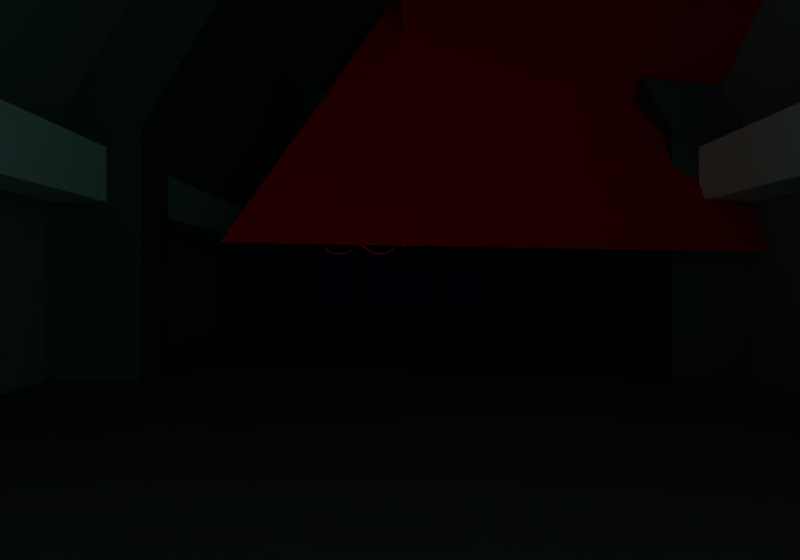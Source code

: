# Source: intro_s5.blend  (saved by Blender 2.79.0; exported with 4.5.12 LTS)
import bpy
from mathutils import Matrix  # noqa: F401  (used for matrix-valued properties, if any)

bpy.ops.wm.read_factory_settings(use_empty=True)
scene = bpy.context.scene
scene.name = 'Scene'

# ---- collections
col_collection_1 = bpy.data.collections.new('Collection 1'); scene.collection.children.link(col_collection_1)

# ---- materials (node trees are filled in below, after node groups)
mat_door = bpy.data.materials.new('door')
mat_door.alpha_threshold = 0.0
mat_door.use_transparent_shadow = False
mat_door.diffuse_color = (0.0, 0.1495, 0.8, 1.0)
mat_door.roughness = 0.5
mat_door_2 = bpy.data.materials.new('door_2')
mat_door_2.alpha_threshold = 0.0
mat_door_2.use_transparent_shadow = False
mat_door_2.diffuse_color = (0.0, 0.06538, 0.3263, 1.0)
mat_door_2.roughness = 0.5
mat_door_3 = bpy.data.materials.new('door_3')
mat_door_3.alpha_threshold = 0.0
mat_door_3.use_transparent_shadow = False
mat_door_3.diffuse_color = (0.07538, 0.1255, 0.8, 1.0)
mat_door_3.specular_color = (0.008241, 0.1505, 1.0)
mat_door_3.roughness = 0.5
mat_door_4 = bpy.data.materials.new('door_4')
mat_door_4.alpha_threshold = 0.0
mat_door_4.use_transparent_shadow = False
mat_door_4.diffuse_color = (0.04478, 0.1407, 0.2019, 1.0)
mat_door_4.roughness = 0.5
mat_door_5 = bpy.data.materials.new('door_5')
mat_door_5.alpha_threshold = 0.0
mat_door_5.use_transparent_shadow = False
mat_door_5.diffuse_color = (0.02682, 0.1092, 0.1788, 1.0)
mat_door_5.roughness = 0.5
mat_door_6 = bpy.data.materials.new('door_6')
mat_door_6.alpha_threshold = 0.0
mat_door_6.use_transparent_shadow = False
mat_door_6.diffuse_color = (0.01588, 0.02413, 0.1282, 1.0)
mat_door_6.roughness = 0.5
mat_beam_001 = bpy.data.materials.new('beam.001')
mat_beam_001.alpha_threshold = 0.0
mat_beam_001.use_transparent_shadow = False
mat_beam_001.diffuse_color = (1.0, 1.0, 1.0, 1.0)
mat_beam_001.roughness = 0.5
mat_beam = bpy.data.materials.new('beam')
mat_beam.alpha_threshold = 0.0
mat_beam.use_transparent_shadow = False
mat_beam.diffuse_color = (0.06997, 0.06997, 0.06997, 1.0)
mat_beam.roughness = 0.5
mat_hangar_1 = bpy.data.materials.new('hangar_1')
mat_hangar_1.alpha_threshold = 0.0
mat_hangar_1.use_transparent_shadow = False
mat_hangar_1.diffuse_color = (0.1424, 0.1424, 0.1424, 1.0)
mat_hangar_1.roughness = 0.5
mat_concrete2 = bpy.data.materials.new('concrete2')
mat_concrete2.alpha_threshold = 0.0
mat_concrete2.use_transparent_shadow = False
mat_concrete2.diffuse_color = (0.2598, 0.2598, 0.2598, 1.0)
mat_concrete2.roughness = 0.5
mat_alarm = bpy.data.materials.new('alarm')
mat_alarm.alpha_threshold = 0.0
mat_alarm.use_transparent_shadow = False
mat_alarm.diffuse_color = (0.01884, 0.01884, 0.01884, 1.0)
mat_alarm.roughness = 0.5
mat_alarm1 = bpy.data.materials.new('alarm1')
mat_alarm1.alpha_threshold = 0.0
mat_alarm1.use_transparent_shadow = False
mat_alarm1.diffuse_color = (0.2883, 0.05438, 0.04849, 1.0)
mat_alarm1.roughness = 0.5
mat_alarm2 = bpy.data.materials.new('alarm2')
mat_alarm2.alpha_threshold = 0.0
mat_alarm2.use_transparent_shadow = False
mat_alarm2.diffuse_color = (0.214, 0.04178, 0.03705, 1.0)
mat_alarm2.roughness = 0.5
mat_light = bpy.data.materials.new('light')
mat_light.alpha_threshold = 0.0
mat_light.use_transparent_shadow = False
mat_light.diffuse_color = (0.8, 0.0007789, 0.0, 1.0)
mat_light.roughness = 0.5
mat_concrete = bpy.data.materials.new('concrete')
mat_concrete.alpha_threshold = 0.0
mat_concrete.use_transparent_shadow = False
mat_concrete.diffuse_color = (0.1193, 0.1193, 0.1193, 1.0)
mat_concrete.roughness = 0.5

# ---- material node trees

# ---- world
world_world = bpy.data.worlds.new('World'); scene.world = world_world
world_world.color = (0.2136, 0.7874, 0.6784)
world_world.use_sun_shadow = False
world_world.sun_shadow_jitter_overblur = 0.0
world_world.cycles.sampling_method = 'MANUAL'

# ---- cameras
cam_camera = bpy.data.cameras.new('Camera')
cam_camera.clip_end = 100.0
cam_camera.lens = 35.0
cam_camera.sensor_width = 32.0
cam_camera.sensor_height = 18.0
cam_camera.display_size = 2.0
cam_camera.dof.focus_distance = 0.0
cam_camera.dof.aperture_fstop = 128.0
cam_camera.dof.aperture_blades = 6

# ---- meshes
me_cube_061 = bpy.data.meshes.new('Cube.061')
me_cube_061.from_pydata([(-7.4, -0.03155, -0.9713), (-7.4, -0.03155, 4.029), (-7.4, 0.7685, -0.9713), (-7.4, 0.7685, 4.029), (7.4, -0.03155, -0.9713), (7.4, -0.03155, 4.029), (7.4, 0.7685, -0.9713), (7.4, 0.7685, 4.029), (-4.334e-09, 0.7685, -0.9713), (-4.334e-09, 0.7685, 4.029), (-4.334e-09, -0.03155, -0.9713), (-4.334e-09, -0.03155, 4.029), (3.7, 0.7685, 4.686), (3.7, -0.03155, -0.9713), (3.7, 0.7685, -0.9713), (3.7, -0.03155, 4.686), (-3.7, 0.7685, -0.9713), (-3.7, -0.03155, 4.686), (-3.7, 0.7685, 4.686), (-3.7, -0.03155, -0.9713), (1.85, 0.7685, -0.9713), (1.85, -0.03155, 4.686), (1.85, 0.7685, 4.686), (1.85, -0.03155, -0.9713), (-1.85, 0.7685, 4.686), (-1.85, -0.03155, -0.9713), (-1.85, 0.7685, -0.9713), (-1.85, -0.03155, 4.686), (-5.55, 0.7685, -0.9713), (-5.55, -0.03155, 4.029), (-5.55, 0.7685, 4.029), (-5.55, -0.03155, -0.9713), (5.55, 0.7685, 4.029), (5.55, -0.03155, -0.9713), (5.55, 0.7685, -0.9713), (5.55, -0.03155, 4.029), (4.625, 0.7685, -0.9713), (4.625, -0.03155, 4.686), (4.625, 0.7685, 4.686), (4.625, -0.03155, -0.9713), (2.775, 0.7685, 4.029), (2.775, -0.03155, -0.9713), (2.775, 0.7685, -0.9713), (2.775, -0.03155, 4.029), (0.925, 0.7685, -0.9713), (0.925, -0.03155, 4.686), (0.925, 0.7685, 4.686), (0.925, -0.03155, -0.9713), (-0.925, 0.7685, 4.686), (-0.925, -0.03155, -0.9713), (-0.925, 0.7685, -0.9713), (-0.925, -0.03155, 4.686), (-2.775, 0.7685, -0.9713), (-2.775, -0.03155, 4.029), (-2.775, 0.7685, 4.029), (-2.775, -0.03155, -0.9713), (-4.625, 0.7685, 4.686), (-4.625, -0.03155, -0.9713), (-4.625, 0.7685, -0.9713), (-4.625, -0.03155, 4.686), (-6.475, 0.7685, -0.9713), (-6.475, -0.03155, 4.029), (-6.475, 0.7685, 4.029), (-6.475, -0.03155, -0.9713), (6.475, 0.7685, 4.029), (6.475, -0.03155, -0.9713), (6.475, 0.7685, -0.9713), (6.475, -0.03155, 4.029), (-7.4, 0.1939, 4.268), (-7.4, 0.543, 4.268), (6.475, 0.543, 4.268), (7.4, 0.543, 4.268), (7.4, 0.1939, 4.268), (-6.475, 0.1939, 4.268), (-0.925, 0.543, 4.925), (-4.334e-09, 0.543, 4.268), (0.925, 0.1939, 4.925), (-4.334e-09, 0.1939, 4.268), (2.775, 0.543, 4.268), (3.7, 0.543, 4.925), (4.625, 0.1939, 4.925), (3.7, 0.1939, 4.925), (-2.775, 0.1939, 4.268), (-3.7, 0.1939, 4.925), (-4.625, 0.543, 4.925), (-3.7, 0.543, 4.925), (2.775, 0.1939, 4.268), (1.85, 0.1939, 4.925), (0.925, 0.543, 4.925), (1.85, 0.543, 4.925), (-2.775, 0.543, 4.268), (-1.85, 0.543, 4.925), (-0.925, 0.1939, 4.925), (-1.85, 0.1939, 4.925), (-4.625, 0.1939, 4.925), (-5.55, 0.1939, 4.268), (-6.475, 0.543, 4.268), (-5.55, 0.543, 4.268), (4.625, 0.543, 4.925), (5.55, 0.543, 4.268), (6.475, 0.1939, 4.268), (5.55, 0.1939, 4.268), (-7.4, 0.1939, 4.494), (-7.4, 0.543, 4.494), (6.475, 0.543, 4.494), (7.4, 0.543, 4.494), (7.4, 0.1939, 4.494), (-6.475, 0.1939, 4.494), (-0.925, 0.543, 5.151), (-4.334e-09, 0.543, 4.494), (0.925, 0.1939, 5.151), (-4.334e-09, 0.1939, 4.494), (2.775, 0.543, 4.494), (3.7, 0.543, 5.151), (4.625, 0.1939, 5.151), (3.7, 0.1939, 5.151), (-2.775, 0.1939, 4.494), (-3.7, 0.1939, 5.151), (-4.625, 0.543, 5.151), (-3.7, 0.543, 5.151), (2.775, 0.1939, 4.494), (1.85, 0.1939, 5.151), (0.925, 0.543, 5.151), (1.85, 0.543, 5.151), (-2.775, 0.543, 4.494), (-1.85, 0.543, 5.151), (-0.925, 0.1939, 5.151), (-1.85, 0.1939, 5.151), (-4.625, 0.1939, 5.151), (-5.55, 0.1939, 4.494), (-6.475, 0.543, 4.494), (-5.55, 0.543, 4.494), (4.625, 0.543, 5.151), (5.55, 0.543, 4.494), (6.475, 0.1939, 4.494), (5.55, 0.1939, 4.494), (-1.388, 0.7685, -0.9713), (-1.388, -0.03155, 4.686), (-1.388, 0.7685, 4.686), (-1.388, -0.03155, -0.9713), (-1.388, 0.1939, 4.925), (-1.388, 0.543, 4.925), (-1.388, 0.1939, 5.151), (-1.388, 0.543, 5.151), (1.387, 0.7685, 4.686), (1.388, -0.03155, -0.9713), (1.388, 0.7685, -0.9713), (1.387, -0.03155, 4.686), (1.387, 0.543, 4.925), (1.387, 0.1939, 4.925), (1.387, 0.543, 5.151), (1.387, 0.1939, 5.151), (4.162, 0.7685, -0.9713), (4.162, -0.03155, 4.686), (4.162, 0.7685, 4.686), (4.162, -0.03155, -0.9713), (4.162, 0.1939, 4.925), (4.162, 0.543, 4.925), (4.162, 0.1939, 5.151), (4.162, 0.543, 5.151), (-4.163, 0.7685, 4.686), (-4.162, -0.03155, -0.9713), (-4.162, 0.7685, -0.9713), (-4.163, -0.03155, 4.686), (-4.163, 0.543, 4.925), (-4.163, 0.1939, 4.925), (-4.163, 0.543, 5.151), (-4.163, 0.1939, 5.151)], [], [(0, 1, 3, 2), (66, 64, 7, 6), (6, 7, 5, 4), (63, 61, 1, 0), (66, 6, 4, 65), (7, 64, 70, 71), (147, 21, 87, 149), (50, 8, 10, 49), (47, 45, 11, 10), (50, 48, 9, 8), (155, 153, 15, 13), (24, 54, 90, 91), (42, 14, 13, 41), (42, 40, 12, 14), (162, 160, 18, 16), (162, 16, 19, 161), (163, 17, 83, 165), (55, 53, 17, 19), (146, 144, 22, 20), (146, 20, 23, 145), (41, 43, 21, 23), (64, 32, 99, 70), (139, 137, 27, 25), (160, 56, 84, 164), (52, 54, 24, 26), (52, 26, 25, 55), (60, 28, 31, 63), (60, 62, 30, 28), (154, 12, 79, 157), (57, 59, 29, 31), (17, 53, 82, 83), (65, 67, 35, 33), (36, 34, 33, 39), (36, 38, 32, 34), (152, 154, 38, 36), (152, 36, 39, 155), (3, 1, 68, 69), (33, 35, 37, 39), (37, 35, 101, 80), (13, 15, 43, 41), (20, 22, 40, 42), (20, 42, 41, 23), (8, 44, 47, 10), (8, 9, 46, 44), (145, 147, 45, 47), (11, 45, 76, 77), (51, 11, 77, 92), (10, 11, 51, 49), (136, 138, 48, 50), (136, 50, 49, 139), (16, 52, 55, 19), (16, 18, 54, 52), (25, 27, 53, 55), (56, 30, 97, 84), (161, 163, 59, 57), (30, 62, 96, 97), (28, 58, 57, 31), (28, 30, 56, 58), (2, 3, 62, 60), (2, 60, 63, 0), (9, 48, 74, 75), (31, 29, 61, 63), (4, 5, 67, 65), (29, 59, 94, 95), (34, 66, 65, 33), (34, 32, 64, 66), (79, 78, 112, 113), (100, 72, 106, 134), (97, 96, 130, 131), (70, 99, 133, 104), (95, 94, 128, 129), (88, 75, 109, 122), (77, 76, 110, 111), (149, 87, 121, 151), (75, 74, 108, 109), (96, 69, 103, 130), (140, 92, 126, 142), (68, 73, 107, 102), (73, 95, 129, 107), (91, 90, 124, 125), (86, 81, 115, 120), (72, 71, 105, 106), (46, 9, 75, 88), (67, 5, 72, 100), (32, 38, 98, 99), (12, 40, 78, 79), (137, 51, 92, 140), (53, 27, 93, 82), (5, 7, 71, 72), (54, 18, 85, 90), (40, 22, 89, 78), (35, 67, 100, 101), (153, 37, 80, 156), (61, 29, 95, 73), (21, 43, 86, 87), (62, 3, 69, 96), (1, 61, 73, 68), (144, 46, 88, 148), (138, 24, 91, 141), (43, 15, 81, 86), (130, 103, 102, 107), (122, 109, 111, 110), (159, 113, 115, 158), (124, 119, 117, 116), (112, 123, 121, 120), (143, 125, 127, 142), (118, 131, 129, 128), (104, 133, 135, 134), (133, 132, 114, 135), (113, 112, 120, 115), (150, 122, 110, 151), (109, 108, 126, 111), (125, 124, 116, 127), (166, 118, 128, 167), (131, 130, 107, 129), (105, 104, 134, 106), (141, 91, 125, 143), (156, 80, 114, 158), (92, 77, 111, 126), (99, 98, 132, 133), (101, 100, 134, 135), (83, 82, 116, 117), (82, 93, 127, 116), (164, 84, 118, 166), (90, 85, 119, 124), (80, 101, 135, 114), (157, 79, 113, 159), (87, 86, 120, 121), (84, 97, 131, 118), (69, 68, 102, 103), (148, 88, 122, 150), (165, 83, 117, 167), (71, 70, 104, 105), (78, 89, 123, 112), (74, 141, 143, 108), (108, 143, 142, 126), (48, 138, 141, 74), (27, 137, 140, 93), (93, 140, 142, 127), (26, 136, 139, 25), (26, 24, 138, 136), (49, 51, 137, 139), (89, 148, 150, 123), (123, 150, 151, 121), (22, 144, 148, 89), (76, 149, 151, 110), (23, 21, 147, 145), (44, 146, 145, 47), (44, 46, 144, 146), (45, 147, 149, 76), (98, 157, 159, 132), (81, 156, 158, 115), (132, 159, 158, 114), (15, 153, 156, 81), (14, 152, 155, 13), (14, 12, 154, 152), (38, 154, 157, 98), (39, 37, 153, 155), (94, 165, 167, 128), (85, 164, 166, 119), (119, 166, 167, 117), (19, 17, 163, 161), (18, 160, 164, 85), (59, 163, 165, 94), (58, 162, 161, 57), (58, 56, 160, 162)])
me_cube_061.polygons.foreach_set('material_index', [0, 0, 0, 0, 0, 0, 4, 0, 0, 0, 3, 0, 0, 0, 0, 0, 4, 0, 0, 0, 0, 0, 3, 0, 0, 0, 0, 0, 0, 0, 1, 0, 0, 0, 0, 0, 0, 0, 1, 0, 0, 0, 0, 0, 3, 1, 1, 0, 0, 0, 0, 0, 0, 0, 3, 0, 0, 0, 0, 0, 0, 0, 0, 1, 0, 0, 0, 0, 0, 0, 2, 0, 2, 5, 0, 0, 5, 0, 0, 0, 2, 0, 0, 0, 0, 0, 4, 1, 0, 0, 0, 0, 4, 0, 1, 0, 0, 0, 0, 1, 0, 0, 0, 0, 0, 0, 0, 0, 0, 0, 0, 0, 0, 0, 0, 0, 0, 5, 2, 0, 0, 2, 2, 0, 0, 2, 0, 2, 0, 0, 0, 5, 0, 0, 0, 0, 0, 4, 5, 0, 0, 3, 0, 0, 0, 5, 3, 0, 0, 4, 0, 5, 0, 4, 0, 0, 0, 3, 5, 0, 0, 3, 0, 4, 0, 0])
me_cube_061.materials.append(mat_door)
me_cube_061.materials.append(mat_door_2)
me_cube_061.materials.append(mat_door_3)
me_cube_061.materials.append(mat_door_4)
me_cube_061.materials.append(mat_door_5)
me_cube_061.materials.append(mat_door_6)
me_cube_061.use_remesh_preserve_volume = False
me_cube_061.use_remesh_preserve_attributes = False
me_cube_061.use_mirror_vertex_groups = False
me_cube_061.update()
me_cube_060 = bpy.data.meshes.new('Cube.060')
me_cube_060.from_pydata([(-7.4, -0.03155, -1.0), (-7.4, -0.03155, 4.0), (-7.4, 0.7685, -1.0), (-7.4, 0.7685, 4.0), (7.4, -0.03155, -1.0), (7.4, -0.03155, 4.0), (7.4, 0.7685, -1.0), (7.4, 0.7685, 4.0), (0.0, 0.7685, -1.0), (0.0, 0.7685, 4.0), (0.0, -0.03155, -1.0), (0.0, -0.03155, 4.0), (3.7, 0.7685, 3.352), (3.7, -0.03155, -1.0), (3.7, 0.7685, -1.0), (3.7, -0.03155, 3.352), (-3.7, 0.7685, -1.0), (-3.7, -0.03155, 3.352), (-3.7, 0.7685, 3.352), (-3.7, -0.03155, -1.0), (1.85, 0.7685, -1.0), (1.85, -0.03155, 3.352), (1.85, 0.7685, 3.352), (1.85, -0.03155, -1.0), (-1.85, 0.7685, 3.352), (-1.85, -0.03155, -1.0), (-1.85, 0.7685, -1.0), (-1.85, -0.03155, 3.352), (-5.55, 0.7685, -1.0), (-5.55, -0.03155, 4.0), (-5.55, 0.7685, 4.0), (-5.55, -0.03155, -1.0), (5.55, 0.7685, 4.0), (5.55, -0.03155, -1.0), (5.55, 0.7685, -1.0), (5.55, -0.03155, 4.0), (4.625, 0.7685, -1.0), (4.625, -0.03155, 3.352), (4.625, 0.7685, 3.352), (4.625, -0.03155, -1.0), (2.775, 0.7685, 4.0), (2.775, -0.03155, -1.0), (2.775, 0.7685, -1.0), (2.775, -0.03155, 4.0), (0.925, 0.7685, -1.0), (0.925, -0.03155, 3.352), (0.925, 0.7685, 3.352), (0.925, -0.03155, -1.0), (-0.925, 0.7685, 3.352), (-0.925, -0.03155, -1.0), (-0.925, 0.7685, -1.0), (-0.925, -0.03155, 3.352), (-2.775, 0.7685, -1.0), (-2.775, -0.03155, 4.0), (-2.775, 0.7685, 4.0), (-2.775, -0.03155, -1.0), (-4.625, 0.7685, 3.352), (-4.625, -0.03155, -1.0), (-4.625, 0.7685, -1.0), (-4.625, -0.03155, 3.352), (-6.475, 0.7685, -1.0), (-6.475, -0.03155, 4.0), (-6.475, 0.7685, 4.0), (-6.475, -0.03155, -1.0), (6.475, 0.7685, 4.0), (6.475, -0.03155, -1.0), (6.475, 0.7685, -1.0), (6.475, -0.03155, 4.0), (-7.4, 0.1939, 4.239), (-7.4, 0.543, 4.239), (6.475, 0.543, 4.239), (7.4, 0.543, 4.239), (7.4, 0.1939, 4.239), (-6.475, 0.1939, 4.239), (-0.925, 0.543, 3.591), (0.0, 0.543, 4.239), (0.925, 0.1939, 3.591), (0.0, 0.1939, 4.239), (2.775, 0.543, 4.239), (3.7, 0.543, 3.591), (4.625, 0.1939, 3.591), (3.7, 0.1939, 3.591), (-2.775, 0.1939, 4.239), (-3.7, 0.1939, 3.591), (-4.625, 0.543, 3.591), (-3.7, 0.543, 3.591), (2.775, 0.1939, 4.239), (1.85, 0.1939, 3.591), (0.925, 0.543, 3.591), (1.85, 0.543, 3.591), (-2.775, 0.543, 4.239), (-1.85, 0.543, 3.591), (-0.925, 0.1939, 3.591), (-1.85, 0.1939, 3.591), (-4.625, 0.1939, 3.591), (-5.55, 0.1939, 4.239), (-6.475, 0.543, 4.239), (-5.55, 0.543, 4.239), (4.625, 0.543, 3.591), (5.55, 0.543, 4.239), (6.475, 0.1939, 4.239), (5.55, 0.1939, 4.239), (-7.4, 0.1939, 4.466), (-7.4, 0.543, 4.466), (6.475, 0.543, 4.466), (7.4, 0.543, 4.466), (7.4, 0.1939, 4.466), (-6.475, 0.1939, 4.466), (-0.925, 0.543, 3.818), (0.0, 0.543, 4.466), (0.925, 0.1939, 3.818), (0.0, 0.1939, 4.466), (2.775, 0.543, 4.466), (3.7, 0.543, 3.818), (4.625, 0.1939, 3.818), (3.7, 0.1939, 3.818), (-2.775, 0.1939, 4.466), (-3.7, 0.1939, 3.818), (-4.625, 0.543, 3.818), (-3.7, 0.543, 3.818), (2.775, 0.1939, 4.466), (1.85, 0.1939, 3.818), (0.925, 0.543, 3.818), (1.85, 0.543, 3.818), (-2.775, 0.543, 4.466), (-1.85, 0.543, 3.818), (-0.925, 0.1939, 3.818), (-1.85, 0.1939, 3.818), (-4.625, 0.1939, 3.818), (-5.55, 0.1939, 4.466), (-6.475, 0.543, 4.466), (-5.55, 0.543, 4.466), (4.625, 0.543, 3.818), (5.55, 0.543, 4.466), (6.475, 0.1939, 4.466), (5.55, 0.1939, 4.466), (-2.312, 0.7685, 3.676), (-2.312, -0.03155, -1.0), (-2.312, 0.7685, -1.0), (-2.312, -0.03155, 3.676), (-2.312, 0.543, 3.915), (-2.312, 0.1939, 3.915), (-2.312, 0.543, 4.142), (-2.312, 0.1939, 4.142), (-3.238, 0.7685, -1.0), (-3.238, -0.03155, 3.676), (-3.238, 0.7685, 3.676), (-3.238, -0.03155, -1.0), (-3.238, 0.1939, 3.915), (-3.238, 0.543, 3.915), (-3.238, 0.1939, 4.142), (-3.238, 0.543, 4.142), (0.4625, 0.7685, -1.0), (0.4625, -0.03155, 3.676), (0.4625, 0.7685, 3.676), (0.4625, -0.03155, -1.0), (0.4625, 0.1939, 3.915), (0.4625, 0.543, 3.915), (0.4625, 0.1939, 4.142), (0.4625, 0.543, 4.142), (-0.4625, 0.7685, 3.676), (-0.4625, -0.03155, -1.0), (-0.4625, 0.7685, -1.0), (-0.4625, -0.03155, 3.676), (-0.4625, 0.543, 3.915), (-0.4625, 0.1939, 3.915), (-0.4625, 0.543, 4.142), (-0.4625, 0.1939, 4.142), (2.312, 0.7685, -1.0), (2.312, -0.03155, 3.676), (2.312, 0.7685, 3.676), (2.312, -0.03155, -1.0), (2.312, 0.1939, 3.915), (2.312, 0.543, 3.915), (2.312, 0.1939, 4.142), (2.312, 0.543, 4.142), (3.238, 0.7685, 3.676), (3.238, -0.03155, -1.0), (3.238, 0.7685, -1.0), (3.238, -0.03155, 3.676), (3.238, 0.543, 3.915), (3.238, 0.1939, 3.915), (3.238, 0.543, 4.142), (3.238, 0.1939, 4.142), (5.088, 0.7685, 3.676), (5.088, -0.03155, -1.0), (5.088, 0.7685, -1.0), (5.088, -0.03155, 3.676), (5.088, 0.543, 3.915), (5.088, 0.1939, 3.915), (5.088, 0.543, 4.142), (5.088, 0.1939, 4.142)], [], [(0, 1, 3, 2), (66, 64, 7, 6), (6, 7, 5, 4), (63, 61, 1, 0), (66, 6, 4, 65), (7, 64, 70, 71), (45, 21, 87, 76), (162, 8, 10, 161), (155, 153, 11, 10), (162, 160, 9, 8), (39, 37, 15, 13), (136, 54, 90, 140), (178, 14, 13, 177), (178, 176, 12, 14), (58, 56, 18, 16), (58, 16, 19, 57), (59, 17, 83, 94), (147, 145, 17, 19), (44, 46, 22, 20), (44, 20, 23, 47), (171, 169, 21, 23), (64, 32, 99, 70), (49, 51, 27, 25), (18, 56, 84, 85), (138, 136, 24, 26), (138, 26, 25, 137), (60, 28, 31, 63), (60, 62, 30, 28), (38, 12, 79, 98), (57, 59, 29, 31), (145, 53, 82, 148), (65, 67, 35, 33), (186, 34, 33, 185), (186, 184, 32, 34), (14, 12, 38, 36), (14, 36, 39, 13), (3, 1, 68, 69), (185, 187, 37, 39), (187, 35, 101, 189), (177, 179, 43, 41), (168, 170, 40, 42), (168, 42, 41, 171), (152, 44, 47, 155), (152, 154, 46, 44), (23, 21, 45, 47), (153, 45, 76, 156), (163, 11, 77, 165), (161, 163, 51, 49), (26, 24, 48, 50), (26, 50, 49, 25), (144, 52, 55, 147), (144, 146, 54, 52), (137, 139, 53, 55), (56, 30, 97, 84), (19, 17, 59, 57), (30, 62, 96, 97), (28, 58, 57, 31), (28, 30, 56, 58), (2, 3, 62, 60), (2, 60, 63, 0), (160, 48, 74, 164), (31, 29, 61, 63), (4, 5, 67, 65), (29, 59, 94, 95), (34, 66, 65, 33), (34, 32, 64, 66), (180, 78, 112, 182), (100, 72, 106, 134), (97, 96, 130, 131), (70, 99, 133, 104), (95, 94, 128, 129), (157, 75, 109, 159), (156, 76, 110, 158), (76, 87, 121, 110), (164, 74, 108, 166), (96, 69, 103, 130), (93, 92, 126, 127), (68, 73, 107, 102), (73, 95, 129, 107), (140, 90, 124, 142), (181, 81, 115, 183), (72, 71, 105, 106), (154, 9, 75, 157), (67, 5, 72, 100), (184, 38, 98, 188), (176, 40, 78, 180), (27, 51, 92, 93), (139, 27, 93, 141), (5, 7, 71, 72), (146, 18, 85, 149), (170, 22, 89, 173), (35, 67, 100, 101), (15, 37, 80, 81), (61, 29, 95, 73), (169, 43, 86, 172), (62, 3, 69, 96), (1, 61, 73, 68), (22, 46, 88, 89), (48, 24, 91, 74), (179, 15, 81, 181), (130, 103, 102, 107), (159, 109, 111, 158), (132, 113, 115, 114), (151, 119, 117, 150), (175, 123, 121, 174), (108, 125, 127, 126), (118, 131, 129, 128), (104, 133, 135, 134), (190, 132, 114, 191), (182, 112, 120, 183), (123, 122, 110, 121), (166, 108, 126, 167), (142, 124, 116, 143), (119, 118, 128, 117), (131, 130, 107, 129), (105, 104, 134, 106), (74, 91, 125, 108), (81, 80, 114, 115), (165, 77, 111, 167), (188, 98, 132, 190), (101, 100, 134, 135), (148, 82, 116, 150), (141, 93, 127, 143), (85, 84, 118, 119), (149, 85, 119, 151), (189, 101, 135, 191), (98, 79, 113, 132), (172, 86, 120, 174), (84, 97, 131, 118), (69, 68, 102, 103), (89, 88, 122, 123), (94, 83, 117, 128), (71, 70, 104, 105), (173, 89, 123, 175), (82, 141, 143, 116), (125, 142, 143, 127), (53, 139, 141, 82), (91, 140, 142, 125), (25, 27, 139, 137), (52, 138, 137, 55), (52, 54, 136, 138), (24, 136, 140, 91), (90, 149, 151, 124), (83, 148, 150, 117), (124, 151, 150, 116), (54, 146, 149, 90), (16, 18, 146, 144), (16, 144, 147, 19), (17, 145, 148, 83), (55, 53, 145, 147), (122, 159, 158, 110), (46, 154, 157, 88), (77, 156, 158, 111), (88, 157, 159, 122), (11, 153, 156, 77), (8, 9, 154, 152), (8, 152, 155, 10), (47, 45, 153, 155), (92, 165, 167, 126), (109, 166, 167, 111), (75, 164, 166, 109), (9, 160, 164, 75), (10, 11, 163, 161), (51, 163, 165, 92), (50, 48, 160, 162), (50, 162, 161, 49), (78, 173, 175, 112), (87, 172, 174, 121), (112, 175, 174, 120), (21, 169, 172, 87), (40, 170, 173, 78), (20, 168, 171, 23), (20, 22, 170, 168), (41, 43, 169, 171), (113, 182, 183, 115), (43, 179, 181, 86), (12, 176, 180, 79), (86, 181, 183, 120), (79, 180, 182, 113), (13, 15, 179, 177), (42, 40, 176, 178), (42, 178, 177, 41), (80, 189, 191, 114), (99, 188, 190, 133), (133, 190, 191, 135), (32, 184, 188, 99), (37, 187, 189, 80), (33, 35, 187, 185), (36, 38, 184, 186), (36, 186, 185, 39)])
me_cube_060.polygons.foreach_set('material_index', [0, 0, 0, 0, 0, 0, 1, 0, 3, 0, 0, 0, 0, 0, 0, 0, 1, 0, 0, 0, 0, 0, 0, 0, 0, 0, 0, 0, 0, 0, 4, 0, 0, 0, 0, 0, 0, 0, 1, 3, 0, 0, 0, 0, 0, 1, 4, 0, 0, 0, 0, 0, 3, 0, 0, 0, 0, 0, 0, 0, 0, 0, 0, 1, 0, 0, 0, 0, 0, 0, 2, 0, 2, 2, 0, 0, 2, 0, 0, 0, 2, 0, 0, 0, 0, 0, 1, 1, 0, 0, 0, 0, 1, 0, 4, 0, 0, 0, 0, 1, 0, 0, 0, 0, 0, 0, 0, 0, 0, 0, 0, 0, 0, 0, 0, 0, 0, 2, 5, 0, 0, 5, 2, 0, 0, 2, 0, 5, 0, 0, 0, 2, 0, 0, 5, 0, 4, 0, 0, 0, 0, 0, 0, 2, 0, 0, 0, 0, 1, 3, 0, 0, 5, 0, 4, 0, 0, 0, 2, 0, 0, 0, 3, 1, 0, 0, 0, 2, 0, 1, 0, 0, 0, 3, 0, 4, 0, 5, 0, 0, 0, 0, 2, 0, 0, 0, 1, 0, 0, 0])
me_cube_060.materials.append(mat_door)
me_cube_060.materials.append(mat_door_2)
me_cube_060.materials.append(mat_door_3)
me_cube_060.materials.append(mat_door_4)
me_cube_060.materials.append(mat_door_5)
me_cube_060.materials.append(mat_door_6)
me_cube_060.use_remesh_preserve_volume = False
me_cube_060.use_remesh_preserve_attributes = False
me_cube_060.use_mirror_vertex_groups = False
me_cube_060.update()
me_cube_059 = bpy.data.meshes.new('Cube.059')
me_cube_059.from_pydata([(-1.0, -1.0, -1.0), (-1.0, -1.0, 1.0), (-1.0, 1.0, -1.0), (-1.0, 1.0, 1.0), (1.0, -1.0, -1.0), (1.0, -1.0, 1.0), (1.0, 1.0, -1.0), (1.0, 1.0, 1.0)], [], [(0, 1, 3, 2), (2, 3, 7, 6), (6, 7, 5, 4), (4, 5, 1, 0), (2, 6, 4, 0), (7, 3, 1, 5)])
_uv = me_cube_059.uv_layers.new(name='UVMap')
_uv.uv.foreach_set('vector', [0.0, -10.0, 1.0, -10.0, 1.0, 10.0, 0.0, 10.0, 0.0, -10.0, 1.0, -10.0, 1.0, 10.0, 0.0, 10.0, 0.0, -10.0, 1.0, -10.0, 1.0, 10.0, 0.0, 10.0, 0.0, -10.0, 1.0, -10.0, 1.0, 10.0, 0.0, 10.0, 0.0, -10.0, 1.0, -10.0, 1.0, 10.0, 0.0, 10.0, 0.0, -10.0, 1.0, -10.0, 1.0, 10.0, 0.0, 10.0])
me_cube_059.materials.append(mat_beam_001)
me_cube_059.use_remesh_preserve_volume = False
me_cube_059.use_remesh_preserve_attributes = False
me_cube_059.use_mirror_vertex_groups = False
me_cube_059.update()
me_cube_058 = bpy.data.meshes.new('Cube.058')
me_cube_058.from_pydata([(-1.0, -1.0, -1.0), (-1.0, -1.0, 1.0), (-1.0, 1.0, -1.0), (-1.0, 1.0, 1.0), (1.0, -1.0, -1.0), (1.0, -1.0, 1.0), (1.0, 1.0, -1.0), (1.0, 1.0, 1.0)], [], [(0, 1, 3, 2), (2, 3, 7, 6), (6, 7, 5, 4), (4, 5, 1, 0), (2, 6, 4, 0), (7, 3, 1, 5)])
_uv = me_cube_058.uv_layers.new(name='UVMap')
_uv.uv.foreach_set('vector', [0.0, -10.0, 1.0, -10.0, 1.0, 10.0, 0.0, 10.0, 0.0, -10.0, 1.0, -10.0, 1.0, 10.0, 0.0, 10.0, 0.0, -10.0, 1.0, -10.0, 1.0, 10.0, 0.0, 10.0, 0.0, -10.0, 1.0, -10.0, 1.0, 10.0, 0.0, 10.0, 0.0, -10.0, 1.0, -10.0, 1.0, 10.0, 0.0, 10.0, 0.0, -10.0, 1.0, -10.0, 1.0, 10.0, 0.0, 10.0])
me_cube_058.materials.append(mat_beam_001)
me_cube_058.use_remesh_preserve_volume = False
me_cube_058.use_remesh_preserve_attributes = False
me_cube_058.use_mirror_vertex_groups = False
me_cube_058.update()
me_cube_057 = bpy.data.meshes.new('Cube.057')
me_cube_057.from_pydata([(-1.0, -1.0, -1.0), (-1.0, -1.0, 5.0), (-1.0, 1.0, -1.0), (-1.0, 1.0, 5.0), (1.0, -1.0, -1.0), (1.0, -1.0, 5.0), (1.0, 1.0, -1.0), (1.0, 1.0, 5.0), (-4.0, -1.0, 10.0), (-4.0, 1.0, 10.0), (-2.0, 1.0, 10.0), (-2.0, -1.0, 10.0)], [], [(0, 1, 3, 2), (2, 3, 7, 6), (6, 7, 5, 4), (4, 5, 1, 0), (2, 6, 4, 0), (5, 7, 10, 11), (10, 9, 8, 11), (3, 1, 8, 9), (1, 5, 11, 8), (7, 3, 9, 10)])
me_cube_057.materials.append(mat_beam)
me_cube_057.use_remesh_preserve_volume = False
me_cube_057.use_remesh_preserve_attributes = False
me_cube_057.use_mirror_vertex_groups = False
me_cube_057.update()
me_cube_056 = bpy.data.meshes.new('Cube.056')
me_cube_056.from_pydata([(-1.0, -1.0, -1.0), (-1.0, -1.0, 5.0), (-1.0, 1.0, -1.0), (-1.0, 1.0, 5.0), (1.0, -1.0, -1.0), (1.0, -1.0, 5.0), (1.0, 1.0, -1.0), (1.0, 1.0, 5.0), (-4.0, -1.0, 10.0), (-4.0, 1.0, 10.0), (-2.0, 1.0, 10.0), (-2.0, -1.0, 10.0)], [], [(0, 1, 3, 2), (2, 3, 7, 6), (6, 7, 5, 4), (4, 5, 1, 0), (2, 6, 4, 0), (5, 7, 10, 11), (10, 9, 8, 11), (3, 1, 8, 9), (1, 5, 11, 8), (7, 3, 9, 10)])
me_cube_056.materials.append(mat_beam)
me_cube_056.use_remesh_preserve_volume = False
me_cube_056.use_remesh_preserve_attributes = False
me_cube_056.use_mirror_vertex_groups = False
me_cube_056.update()
me_cube_055 = bpy.data.meshes.new('Cube.055')
me_cube_055.from_pydata([(-1.0, -1.0, -1.0), (-1.0, -1.0, 5.0), (-1.0, 1.0, -1.0), (-1.0, 1.0, 5.0), (1.0, -1.0, -1.0), (1.0, -1.0, 5.0), (1.0, 1.0, -1.0), (1.0, 1.0, 5.0), (-4.0, -1.0, 10.0), (-4.0, 1.0, 10.0), (-2.0, 1.0, 10.0), (-2.0, -1.0, 10.0)], [], [(0, 1, 3, 2), (2, 3, 7, 6), (6, 7, 5, 4), (4, 5, 1, 0), (2, 6, 4, 0), (5, 7, 10, 11), (10, 9, 8, 11), (3, 1, 8, 9), (1, 5, 11, 8), (7, 3, 9, 10)])
me_cube_055.materials.append(mat_beam)
me_cube_055.use_remesh_preserve_volume = False
me_cube_055.use_remesh_preserve_attributes = False
me_cube_055.use_mirror_vertex_groups = False
me_cube_055.update()
me_cube_054 = bpy.data.meshes.new('Cube.054')
me_cube_054.from_pydata([(-1.0, -1.0, -1.0), (-1.0, -1.0, 5.0), (-1.0, 1.0, -1.0), (-1.0, 1.0, 5.0), (1.0, -1.0, -1.0), (1.0, -1.0, 5.0), (1.0, 1.0, -1.0), (1.0, 1.0, 5.0), (-4.0, -1.0, 10.0), (-4.0, 1.0, 10.0), (-2.0, 1.0, 10.0), (-2.0, -1.0, 10.0)], [], [(0, 1, 3, 2), (2, 3, 7, 6), (6, 7, 5, 4), (4, 5, 1, 0), (2, 6, 4, 0), (5, 7, 10, 11), (10, 9, 8, 11), (3, 1, 8, 9), (1, 5, 11, 8), (7, 3, 9, 10)])
me_cube_054.materials.append(mat_beam)
me_cube_054.use_remesh_preserve_volume = False
me_cube_054.use_remesh_preserve_attributes = False
me_cube_054.use_mirror_vertex_groups = False
me_cube_054.update()
me_cube_053 = bpy.data.meshes.new('Cube.053')
me_cube_053.from_pydata([(-1.0, -1.0, -1.0), (-1.0, -1.0, 5.0), (-1.0, 1.0, -1.0), (-1.0, 1.0, 5.0), (1.0, -1.0, -1.0), (1.0, -1.0, 5.0), (1.0, 1.0, -1.0), (1.0, 1.0, 5.0), (-4.0, -1.0, 10.0), (-4.0, 1.0, 10.0), (-2.0, 1.0, 10.0), (-2.0, -1.0, 10.0)], [], [(0, 1, 3, 2), (2, 3, 7, 6), (6, 7, 5, 4), (4, 5, 1, 0), (2, 6, 4, 0), (5, 7, 10, 11), (10, 9, 8, 11), (3, 1, 8, 9), (1, 5, 11, 8), (7, 3, 9, 10)])
me_cube_053.materials.append(mat_beam)
me_cube_053.use_remesh_preserve_volume = False
me_cube_053.use_remesh_preserve_attributes = False
me_cube_053.use_mirror_vertex_groups = False
me_cube_053.update()
me_cube_052 = bpy.data.meshes.new('Cube.052')
me_cube_052.from_pydata([(-1.0, -1.0, -1.0), (-1.0, -1.0, 5.0), (-1.0, 1.0, -1.0), (-1.0, 1.0, 5.0), (1.0, -1.0, -1.0), (1.0, -1.0, 5.0), (1.0, 1.0, -1.0), (1.0, 1.0, 5.0), (-4.0, -1.0, 10.0), (-4.0, 1.0, 10.0), (-2.0, 1.0, 10.0), (-2.0, -1.0, 10.0)], [], [(0, 1, 3, 2), (2, 3, 7, 6), (6, 7, 5, 4), (4, 5, 1, 0), (2, 6, 4, 0), (5, 7, 10, 11), (10, 9, 8, 11), (3, 1, 8, 9), (1, 5, 11, 8), (7, 3, 9, 10)])
me_cube_052.materials.append(mat_beam)
me_cube_052.use_remesh_preserve_volume = False
me_cube_052.use_remesh_preserve_attributes = False
me_cube_052.use_mirror_vertex_groups = False
me_cube_052.update()
me_cube_051 = bpy.data.meshes.new('Cube.051')
me_cube_051.from_pydata([(-1.0, -1.0, -1.0), (-1.0, -1.0, 5.0), (-1.0, 1.0, -1.0), (-1.0, 1.0, 5.0), (1.0, -1.0, -1.0), (1.0, -1.0, 5.0), (1.0, 1.0, -1.0), (1.0, 1.0, 5.0), (-4.0, -1.0, 10.0), (-4.0, 1.0, 10.0), (-2.0, 1.0, 10.0), (-2.0, -1.0, 10.0)], [], [(0, 1, 3, 2), (2, 3, 7, 6), (6, 7, 5, 4), (4, 5, 1, 0), (2, 6, 4, 0), (5, 7, 10, 11), (10, 9, 8, 11), (3, 1, 8, 9), (1, 5, 11, 8), (7, 3, 9, 10)])
me_cube_051.materials.append(mat_beam)
me_cube_051.use_remesh_preserve_volume = False
me_cube_051.use_remesh_preserve_attributes = False
me_cube_051.use_mirror_vertex_groups = False
me_cube_051.update()
me_cube_050 = bpy.data.meshes.new('Cube.050')
me_cube_050.from_pydata([(-1.0, -1.0, -1.0), (-1.0, -1.0, 5.0), (-1.0, 1.0, -1.0), (-1.0, 1.0, 5.0), (1.0, -1.0, -1.0), (1.0, -1.0, 5.0), (1.0, 1.0, -1.0), (1.0, 1.0, 5.0), (-4.0, -1.0, 10.0), (-4.0, 1.0, 10.0), (-2.0, 1.0, 10.0), (-2.0, -1.0, 10.0)], [], [(0, 1, 3, 2), (2, 3, 7, 6), (6, 7, 5, 4), (4, 5, 1, 0), (2, 6, 4, 0), (5, 7, 10, 11), (10, 9, 8, 11), (3, 1, 8, 9), (1, 5, 11, 8), (7, 3, 9, 10)])
me_cube_050.materials.append(mat_beam)
me_cube_050.use_remesh_preserve_volume = False
me_cube_050.use_remesh_preserve_attributes = False
me_cube_050.use_mirror_vertex_groups = False
me_cube_050.update()
me_plane_005 = bpy.data.meshes.new('Plane.005')
me_plane_005.from_pydata([(-1.0, -1.0, 0.0), (1.0, -1.0, 0.0), (-1.0, 1.0, 0.0), (1.0, 1.0, 0.0)], [], [(0, 1, 3, 2)])
me_plane_005.materials.append(mat_hangar_1)
me_plane_005.use_remesh_preserve_volume = False
me_plane_005.use_remesh_preserve_attributes = False
me_plane_005.use_mirror_vertex_groups = False
me_plane_005.update()
me_cube_049 = bpy.data.meshes.new('Cube.049')
me_cube_049.from_pydata([(-1.0, -34.16, -1.0), (-1.0, -34.16, 4.753), (-1.0, 34.16, -1.0), (-1.0, 34.16, 4.753), (1.0, -34.16, -1.0), (1.0, -34.16, 4.753), (1.0, 34.16, -1.0), (1.0, 34.16, 4.753), (-4.0, -34.16, 9.753), (-4.0, 34.16, 9.753), (-2.0, 34.16, 9.753), (-2.0, -34.16, 9.753)], [], [(0, 1, 3, 2), (2, 3, 7, 6), (6, 7, 5, 4), (4, 5, 1, 0), (2, 6, 4, 0), (7, 3, 9, 10), (10, 9, 8, 11), (5, 7, 10, 11), (3, 1, 8, 9), (1, 5, 11, 8)])
me_cube_049.materials.append(mat_concrete2)
me_cube_049.use_remesh_preserve_volume = False
me_cube_049.use_remesh_preserve_attributes = False
me_cube_049.use_mirror_vertex_groups = False
me_cube_049.update()
me_cube_048 = bpy.data.meshes.new('Cube.048')
me_cube_048.from_pydata([(-1.0, -34.16, -1.0), (-1.0, -34.16, 4.753), (-1.0, 34.16, -1.0), (-1.0, 34.16, 4.753), (1.0, -34.16, -1.0), (1.0, -34.16, 4.753), (1.0, 34.16, -1.0), (1.0, 34.16, 4.753), (-4.0, -34.16, 9.753), (-4.0, 34.16, 9.753), (-2.0, 34.16, 9.753), (-2.0, -34.16, 9.753)], [], [(0, 1, 3, 2), (2, 3, 7, 6), (6, 7, 5, 4), (4, 5, 1, 0), (2, 6, 4, 0), (7, 3, 9, 10), (10, 9, 8, 11), (5, 7, 10, 11), (3, 1, 8, 9), (1, 5, 11, 8)])
me_cube_048.materials.append(mat_concrete2)
me_cube_048.use_remesh_preserve_volume = False
me_cube_048.use_remesh_preserve_attributes = False
me_cube_048.use_mirror_vertex_groups = False
me_cube_048.update()
me_cube_039 = bpy.data.meshes.new('Cube.039')
me_cube_039.from_pydata([(-0.2237, -0.2237, -0.0216), (-0.38, -0.38, 0.38), (-0.2237, 0.2237, -0.0216), (-0.38, 0.38, 0.38), (0.2237, -0.2237, -0.0216), (0.38, -0.38, 0.38), (0.2237, 0.2237, -0.0216), (0.38, 0.38, 0.38), (-0.344, -0.344, 0.5265), (-0.344, 0.344, 0.5265), (0.344, 0.344, 0.5265), (0.344, -0.344, 0.5265), (-7.563e-09, 0.3118, -0.0216), (-1.222e-08, 0.5296, 0.38), (5.769e-09, -0.3118, -0.0216), (1.043e-08, -0.5296, 0.38), (-1.115e-08, 0.4795, 0.5265), (9.356e-09, -0.4795, 0.5265), (-0.3045, 5.453e-10, -0.0216), (-0.5173, 2.428e-10, 0.38), (0.3045, 1.411e-09, -0.0216), (0.5173, 1.713e-09, 0.38), (-0.4684, 3.124e-10, 0.5265), (0.4684, 1.644e-09, 0.5265), (0.0, 0.0, 0.5265), (0.0, 0.0, -0.0216)], [], [(18, 19, 3, 2), (12, 13, 7, 6), (20, 21, 5, 4), (14, 15, 1, 0), (25, 20, 4, 14), (13, 3, 9, 16), (24, 22, 8, 17), (21, 7, 10, 23), (19, 1, 8, 22), (15, 5, 11, 17), (1, 15, 17, 8), (23, 24, 17, 11), (7, 13, 16, 10), (18, 25, 14, 0), (4, 5, 15, 14), (2, 3, 13, 12), (2, 12, 25, 18), (10, 16, 24, 23), (3, 19, 22, 9), (5, 21, 23, 11), (16, 9, 22, 24), (12, 6, 20, 25), (6, 7, 21, 20), (0, 1, 19, 18)])
me_cube_039.polygons.foreach_set('material_index', [1, 1, 1, 1, 2, 0, 0, 0, 0, 0, 0, 0, 0, 2, 1, 1, 2, 0, 0, 0, 0, 2, 1, 1])
me_cube_039.materials.append(mat_alarm)
me_cube_039.materials.append(mat_alarm1)
me_cube_039.materials.append(mat_alarm2)
me_cube_039.use_remesh_preserve_volume = False
me_cube_039.use_remesh_preserve_attributes = False
me_cube_039.use_mirror_vertex_groups = False
me_cube_039.update()
me_cube_040 = bpy.data.meshes.new('Cube.040')
me_cube_040.from_pydata([(-0.2202, -0.2202, 0.04787), (-0.2754, -0.2754, 0.3784), (-0.2202, 0.2202, 0.04787), (-0.2754, 0.2754, 0.3784), (0.2202, -0.2202, 0.04787), (0.2754, -0.2754, 0.3784), (0.2202, 0.2202, 0.04787), (0.2754, 0.2754, 0.3784), (21.67, 9.122, 0.4254), (27.19, 15.44, -6.863), (27.19, -15.44, -6.863), (21.67, -9.122, 0.4254), (-27.19, 15.44, -6.863), (-27.19, -15.44, -6.863), (-21.67, -9.122, 0.4254), (-21.67, 9.122, 0.4254), (-0.2864, 1.072e-08, 0.04787), (-0.4388, 1.642e-08, 0.3784), (-27.19, 0.0, -6.863), (-21.67, 0.0, 0.4254), (0.2864, -1.072e-08, 0.04787), (0.4388, -1.642e-08, 0.3784), (27.19, 0.0, -6.863), (21.67, 0.0, 0.4254), (0.3571, -0.1377, 0.3784), (21.67, -4.561, 0.4254), (0.2856, -0.1101, 0.04787), (27.19, -7.718, -6.863), (0.2856, 0.1101, 0.04787), (27.19, 7.718, -6.863), (0.3571, 0.1377, 0.3784), (21.67, 4.561, 0.4254), (-0.3571, 0.1377, 0.3784), (-21.67, 4.561, 0.4254), (-0.2856, 0.1101, 0.04787), (-27.19, 7.718, -6.863), (-0.2856, -0.1101, 0.04787), (-27.19, -7.718, -6.863), (-0.3571, -0.1377, 0.3784), (-21.67, -4.561, 0.4254), (0.2754, 0.2754, 0.2131), (0.2754, -0.2754, 0.2131), (24.43, 12.28, -3.219), (24.43, -12.28, -3.219), (-0.2754, -0.2754, 0.2131), (-0.2754, 0.2754, 0.2131), (-24.43, -12.28, -3.219), (-24.43, 12.28, -3.219)], [], [(45, 2, 12, 47), (41, 4, 10, 43), (28, 6, 9, 29), (24, 5, 11, 25), (40, 7, 8, 42), (44, 1, 14, 46), (32, 3, 15, 33), (36, 0, 13, 37), (34, 16, 18, 35), (38, 17, 19, 39), (30, 21, 23, 31), (26, 20, 22, 27), (4, 26, 27, 10), (21, 24, 25, 23), (7, 30, 31, 8), (20, 28, 29, 22), (2, 34, 35, 12), (17, 32, 33, 19), (1, 38, 39, 14), (16, 36, 37, 18), (6, 40, 42, 9), (5, 41, 43, 11), (0, 44, 46, 13), (3, 45, 47, 15), (37, 13, 46, 14, 39, 19, 33, 15, 47, 12, 35, 18), (9, 42, 8, 31, 23, 25, 11, 43, 10, 27, 22, 29)])
me_cube_040.materials.append(mat_light)
me_cube_040.use_remesh_preserve_volume = False
me_cube_040.use_remesh_preserve_attributes = False
me_cube_040.use_mirror_vertex_groups = False
me_cube_040.update()
me_plane_004 = bpy.data.meshes.new('Plane.004')
me_plane_004.from_pydata([(-1.0, -1.0, 0.0), (1.0, -1.0, 0.0), (-1.0, 1.0, 0.0), (1.0, 1.0, 0.0)], [], [(0, 1, 3, 2)])
me_plane_004.materials.append(mat_concrete)
me_plane_004.use_remesh_preserve_volume = False
me_plane_004.use_remesh_preserve_attributes = False
me_plane_004.use_mirror_vertex_groups = False
me_plane_004.update()
me_cube_041 = bpy.data.meshes.new('Cube.041')
me_cube_041.from_pydata([(-0.2237, -0.2237, -0.0216), (-0.38, -0.38, 0.38), (-0.2237, 0.2237, -0.0216), (-0.38, 0.38, 0.38), (0.2237, -0.2237, -0.0216), (0.38, -0.38, 0.38), (0.2237, 0.2237, -0.0216), (0.38, 0.38, 0.38), (-0.344, -0.344, 0.5265), (-0.344, 0.344, 0.5265), (0.344, 0.344, 0.5265), (0.344, -0.344, 0.5265), (-7.563e-09, 0.3118, -0.0216), (-1.222e-08, 0.5296, 0.38), (5.769e-09, -0.3118, -0.0216), (1.043e-08, -0.5296, 0.38), (-1.115e-08, 0.4795, 0.5265), (9.356e-09, -0.4795, 0.5265), (-0.3045, 5.453e-10, -0.0216), (-0.5173, 2.428e-10, 0.38), (0.3045, 1.411e-09, -0.0216), (0.5173, 1.713e-09, 0.38), (-0.4684, 3.124e-10, 0.5265), (0.4684, 1.644e-09, 0.5265), (0.0, 0.0, 0.5265), (0.0, 0.0, -0.0216)], [], [(18, 19, 3, 2), (12, 13, 7, 6), (20, 21, 5, 4), (14, 15, 1, 0), (25, 20, 4, 14), (13, 3, 9, 16), (24, 22, 8, 17), (21, 7, 10, 23), (19, 1, 8, 22), (15, 5, 11, 17), (1, 15, 17, 8), (23, 24, 17, 11), (7, 13, 16, 10), (18, 25, 14, 0), (4, 5, 15, 14), (2, 3, 13, 12), (2, 12, 25, 18), (10, 16, 24, 23), (3, 19, 22, 9), (5, 21, 23, 11), (16, 9, 22, 24), (12, 6, 20, 25), (6, 7, 21, 20), (0, 1, 19, 18)])
me_cube_041.polygons.foreach_set('material_index', [1, 1, 1, 1, 2, 0, 0, 0, 0, 0, 0, 0, 0, 2, 1, 1, 2, 0, 0, 0, 0, 2, 1, 1])
me_cube_041.materials.append(mat_alarm)
me_cube_041.materials.append(mat_alarm1)
me_cube_041.materials.append(mat_alarm2)
me_cube_041.use_remesh_preserve_volume = False
me_cube_041.use_remesh_preserve_attributes = False
me_cube_041.use_mirror_vertex_groups = False
me_cube_041.update()
me_cube_042 = bpy.data.meshes.new('Cube.042')
me_cube_042.from_pydata([(-0.2202, -0.2202, 0.04787), (-0.2754, -0.2754, 0.3784), (-0.2202, 0.2202, 0.04787), (-0.2754, 0.2754, 0.3784), (0.2202, -0.2202, 0.04787), (0.2754, -0.2754, 0.3784), (0.2202, 0.2202, 0.04787), (0.2754, 0.2754, 0.3784), (21.67, 9.122, 0.4254), (27.19, 15.44, -6.863), (27.19, -15.44, -6.863), (21.67, -9.122, 0.4254), (-27.19, 15.44, -6.863), (-27.19, -15.44, -6.863), (-21.67, -9.122, 0.4254), (-21.67, 9.122, 0.4254), (-0.2864, 1.072e-08, 0.04787), (-0.4388, 1.642e-08, 0.3784), (-27.19, 0.0, -6.863), (-21.67, 0.0, 0.4254), (0.2864, -1.072e-08, 0.04787), (0.4388, -1.642e-08, 0.3784), (27.19, 0.0, -6.863), (21.67, 0.0, 0.4254), (0.3571, -0.1377, 0.3784), (21.67, -4.561, 0.4254), (0.2856, -0.1101, 0.04787), (27.19, -7.718, -6.863), (0.2856, 0.1101, 0.04787), (27.19, 7.718, -6.863), (0.3571, 0.1377, 0.3784), (21.67, 4.561, 0.4254), (-0.3571, 0.1377, 0.3784), (-21.67, 4.561, 0.4254), (-0.2856, 0.1101, 0.04787), (-27.19, 7.718, -6.863), (-0.2856, -0.1101, 0.04787), (-27.19, -7.718, -6.863), (-0.3571, -0.1377, 0.3784), (-21.67, -4.561, 0.4254), (0.2754, 0.2754, 0.2131), (0.2754, -0.2754, 0.2131), (24.43, 12.28, -3.219), (24.43, -12.28, -3.219), (-0.2754, -0.2754, 0.2131), (-0.2754, 0.2754, 0.2131), (-24.43, -12.28, -3.219), (-24.43, 12.28, -3.219)], [], [(45, 2, 12, 47), (41, 4, 10, 43), (28, 6, 9, 29), (24, 5, 11, 25), (40, 7, 8, 42), (44, 1, 14, 46), (32, 3, 15, 33), (36, 0, 13, 37), (34, 16, 18, 35), (38, 17, 19, 39), (30, 21, 23, 31), (26, 20, 22, 27), (4, 26, 27, 10), (21, 24, 25, 23), (7, 30, 31, 8), (20, 28, 29, 22), (2, 34, 35, 12), (17, 32, 33, 19), (1, 38, 39, 14), (16, 36, 37, 18), (6, 40, 42, 9), (5, 41, 43, 11), (0, 44, 46, 13), (3, 45, 47, 15), (37, 13, 46, 14, 39, 19, 33, 15, 47, 12, 35, 18), (9, 42, 8, 31, 23, 25, 11, 43, 10, 27, 22, 29)])
me_cube_042.materials.append(mat_light)
me_cube_042.use_remesh_preserve_volume = False
me_cube_042.use_remesh_preserve_attributes = False
me_cube_042.use_mirror_vertex_groups = False
me_cube_042.update()

# ---- objects
ob_cube_013 = bpy.data.objects.new('Cube.013', me_cube_061)
ob_cube_012 = bpy.data.objects.new('Cube.012', me_cube_060)
ob_cube_011 = bpy.data.objects.new('Cube.011', me_cube_059)
ob_cube_010 = bpy.data.objects.new('Cube.010', me_cube_058)
ob_cube_009 = bpy.data.objects.new('Cube.009', me_cube_057)
ob_cube_008 = bpy.data.objects.new('Cube.008', me_cube_056)
ob_cube_007 = bpy.data.objects.new('Cube.007', me_cube_055)
ob_cube_006 = bpy.data.objects.new('Cube.006', me_cube_054)
ob_cube_005 = bpy.data.objects.new('Cube.005', me_cube_053)
ob_cube_004 = bpy.data.objects.new('Cube.004', me_cube_052)
ob_cube_003 = bpy.data.objects.new('Cube.003', me_cube_051)
ob_cube_002 = bpy.data.objects.new('Cube.002', me_cube_050)
ob_plane_001 = bpy.data.objects.new('Plane.001', me_plane_005)
ob_cube_001 = bpy.data.objects.new('Cube.001', me_cube_049)
ob_cube = bpy.data.objects.new('Cube', me_cube_048)
ob_alarm_001 = bpy.data.objects.new('alarm.001', me_cube_039)
ob_light_001 = bpy.data.objects.new('light.001', me_cube_040)
ob_plane = bpy.data.objects.new('Plane', me_plane_004)
ob_alarm = bpy.data.objects.new('alarm', me_cube_041)
ob_light = bpy.data.objects.new('light', me_cube_042)
ob_camera = bpy.data.objects.new('Camera', cam_camera)

# ---- transforms, parenting, visibility, modifiers, constraints
ob_cube_013.location = (0.0, 32.0, 9.0)
ob_cube_013.rotation_euler = (-0.0, -3.142, -0.0)
ob_cube_013.lineart.crease_threshold = 0.0
ob_cube_012.location = (0.0, 32.0, 0.0)
ob_cube_012.lineart.crease_threshold = 0.0
ob_cube_011.location = (-6.348, -0.6734, 4.099)
ob_cube_011.scale = (0.5398, 31.88, 0.5398)
ob_cube_011.lineart.crease_threshold = 0.0
ob_cube_010.location = (6.456, -0.6734, 4.099)
ob_cube_010.scale = (0.5398, 31.88, 0.5398)
ob_cube_010.lineart.crease_threshold = 0.0
ob_cube_009.location = (-6.118, -29.0, 0.0)
ob_cube_009.rotation_euler = (0.0, -0.0, -3.142)
ob_cube_009.lineart.crease_threshold = 0.0
ob_cube_008.location = (-6.118, -9.0, 0.0)
ob_cube_008.rotation_euler = (0.0, -0.0, -3.142)
ob_cube_008.lineart.crease_threshold = 0.0
ob_cube_007.location = (-6.118, 11.0, 0.0)
ob_cube_007.rotation_euler = (0.0, -0.0, -3.142)
ob_cube_007.lineart.crease_threshold = 0.0
ob_cube_006.location = (-6.118, 31.0, 0.0)
ob_cube_006.rotation_euler = (0.0, -0.0, -3.142)
ob_cube_006.lineart.crease_threshold = 0.0
ob_cube_005.location = (6.386, -29.0, 0.0)
ob_cube_005.lineart.crease_threshold = 0.0
ob_cube_004.location = (6.386, -9.0, 0.0)
ob_cube_004.lineart.crease_threshold = 0.0
ob_cube_003.location = (6.386, 11.0, 0.0)
ob_cube_003.lineart.crease_threshold = 0.0
ob_cube_002.location = (6.386, 31.0, 0.0)
ob_cube_002.lineart.crease_threshold = 0.0
ob_plane_001.location = (0.0, 0.0, 10.07)
ob_plane_001.scale = (-7.588, -39.31, -7.588)
ob_plane_001.lineart.crease_threshold = 0.0
ob_cube_001.location = (-8.0, 0.0, 0.0)
ob_cube_001.rotation_euler = (0.0, -0.0, -3.142)
ob_cube_001.lineart.crease_threshold = 0.0
ob_cube.location = (8.0, 0.0, 0.0)
ob_cube.lineart.crease_threshold = 0.0
ob_alarm_001.location = (0.0, 16.05, 9.399)
ob_alarm_001.rotation_euler = (0.0, -0.0, 2.007)
ob_alarm_001.lineart.crease_threshold = 0.0
ob_light_001.parent = ob_alarm_001
ob_light_001.matrix_parent_inverse = Matrix(((1.0, 0.0, 0.0, -0.0), (0.0, 1.0, 0.0, -54.37), (0.0, -3.725e-09, 1.0, -2.002), (0.0, 0.0, 0.0, 1.0)))
ob_light_001.location = (0.0, 54.37, 2.002)
ob_light_001.lineart.crease_threshold = 0.0
ob_plane.location = (0.0, 0.5903, 0.0)
ob_plane.scale = (7.861, 31.94, 31.94)
ob_plane.lineart.crease_threshold = 0.0
ob_alarm.location = (0.0, -22.95, 9.399)
ob_alarm.rotation_euler = (0.0, -0.0, 1.047)
ob_alarm.lineart.crease_threshold = 0.0
ob_light.parent = ob_alarm
ob_light.matrix_parent_inverse = Matrix(((1.0, 0.0, 0.0, -0.0), (0.0, 1.0, 0.0, -54.37), (0.0, -3.725e-09, 1.0, -2.002), (0.0, 0.0, 0.0, 1.0)))
ob_light.location = (0.0, 54.37, 2.002)
ob_light.lineart.crease_threshold = 0.0
ob_camera.location = (0.0, -27.31, 2.007)
ob_camera.rotation_euler = (1.571, -0.0, 0.0)
ob_camera.lineart.crease_threshold = 0.0

# ---- collection membership
col_collection_1.objects.link(ob_cube_013)
col_collection_1.objects.link(ob_cube_012)
col_collection_1.objects.link(ob_cube_011)
col_collection_1.objects.link(ob_cube_010)
col_collection_1.objects.link(ob_cube_009)
col_collection_1.objects.link(ob_cube_008)
col_collection_1.objects.link(ob_cube_007)
col_collection_1.objects.link(ob_cube_006)
col_collection_1.objects.link(ob_cube_005)
col_collection_1.objects.link(ob_cube_004)
col_collection_1.objects.link(ob_cube_003)
col_collection_1.objects.link(ob_cube_002)
col_collection_1.objects.link(ob_plane_001)
col_collection_1.objects.link(ob_cube_001)
col_collection_1.objects.link(ob_cube)
col_collection_1.objects.link(ob_alarm_001)
col_collection_1.objects.link(ob_light_001)
col_collection_1.objects.link(ob_plane)
col_collection_1.objects.link(ob_alarm)
col_collection_1.objects.link(ob_light)
col_collection_1.objects.link(ob_camera)

# ---- scene / render settings (as saved in the file)
scene.camera = ob_camera
scene.frame_start = 1; scene.frame_end = 120; scene.frame_set(1)
scene.render.engine = 'BLENDER_EEVEE_NEXT'
scene.render.image_settings.file_format = 'FFMPEG'
scene.render.resolution_x = 320
scene.render.resolution_y = 224
scene.render.resolution_percentage = 500
scene.render.fps = 30
scene.render.dither_intensity = 0.0
scene.render.use_border = True
scene.cycles.use_denoising = False
scene.cycles.samples = 128
scene.cycles.sampling_pattern = 'TABULATED_SOBOL'
scene.cycles.use_adaptive_sampling = False
scene.cycles.use_light_tree = False
scene.cycles.blur_glossy = 0.0
scene.cycles.sample_clamp_indirect = 0.0
scene.view_settings.view_transform = 'Standard'
bpy.context.view_layer.update()
